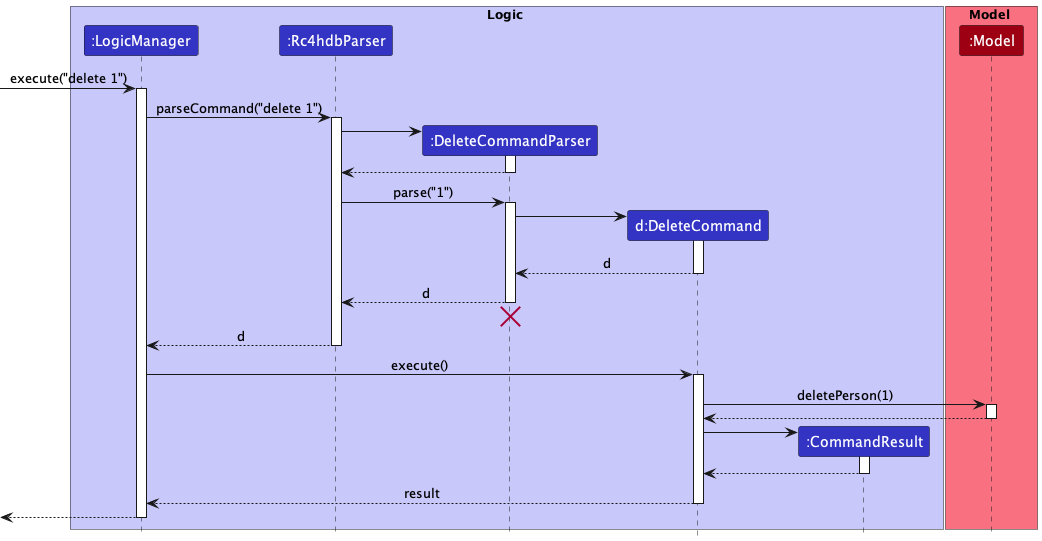

The diagram above was rendered by PlantUML. Its source (embedded in the PNG):
@startuml
!include style.puml

box Logic LOGIC_COLOR_T1
participant ":LogicManager" as LogicManager LOGIC_COLOR
participant ":Rc4hdbParser" as Rc4hdbParser LOGIC_COLOR
participant ":DeleteCommandParser" as DeleteCommandParser LOGIC_COLOR
participant "d:DeleteCommand" as DeleteCommand LOGIC_COLOR
participant ":CommandResult" as CommandResult LOGIC_COLOR
end box

box Model MODEL_COLOR_T1
participant ":Model" as Model MODEL_COLOR
end box

[-> LogicManager : execute("delete 1")
activate LogicManager

LogicManager -> Rc4hdbParser : parseCommand("delete 1")
activate Rc4hdbParser

create DeleteCommandParser
Rc4hdbParser -> DeleteCommandParser
activate DeleteCommandParser

DeleteCommandParser --> Rc4hdbParser
deactivate DeleteCommandParser

Rc4hdbParser -> DeleteCommandParser : parse("1")
activate DeleteCommandParser

create DeleteCommand
DeleteCommandParser -> DeleteCommand
activate DeleteCommand

DeleteCommand --> DeleteCommandParser : d
deactivate DeleteCommand

DeleteCommandParser --> Rc4hdbParser : d
deactivate DeleteCommandParser
'Hidden arrow to position the destroy marker below the end of the activation bar.
DeleteCommandParser -[hidden]-> Rc4hdbParser
destroy DeleteCommandParser

Rc4hdbParser --> LogicManager : d
deactivate Rc4hdbParser

LogicManager -> DeleteCommand : execute()
activate DeleteCommand

DeleteCommand -> Model : deletePerson(1)
activate Model

Model --> DeleteCommand
deactivate Model

create CommandResult
DeleteCommand -> CommandResult
activate CommandResult

CommandResult --> DeleteCommand
deactivate CommandResult

DeleteCommand --> LogicManager : result
deactivate DeleteCommand

[<--LogicManager
deactivate LogicManager
@enduml